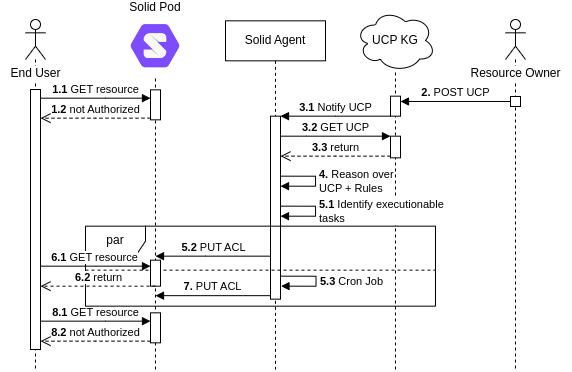

The diagram above was exported from draw.io. Its source (the exported page's mxGraphModel, read from the mxfile embedded in the PNG):
<mxGraphModel dx="1297" dy="803" grid="1" gridSize="10" guides="1" tooltips="1" connect="1" arrows="1" fold="1" page="1" pageScale="1" pageWidth="827" pageHeight="1169" math="0" shadow="0">
  <root>
    <mxCell id="0" />
    <mxCell id="1" parent="0" />
    <mxCell id="2" value="" style="group" vertex="1" connectable="0" parent="1">
      <mxGeometry x="1200" y="560" width="80" height="360" as="geometry" />
    </mxCell>
    <mxCell id="3" value="UCP KG" style="ellipse;shape=cloud;whiteSpace=wrap;html=1;" vertex="1" parent="2">
      <mxGeometry width="80" height="61.93161290322581" as="geometry" />
    </mxCell>
    <mxCell id="4" value="" style="endArrow=none;dashed=1;html=1;rounded=0;" edge="1" parent="2" target="3">
      <mxGeometry width="50" height="50" relative="1" as="geometry">
        <mxPoint x="40" y="360" as="sourcePoint" />
        <mxPoint x="40" y="162.58064516129033" as="targetPoint" />
      </mxGeometry>
    </mxCell>
    <mxCell id="5" value="Solid Agent" style="shape=umlLifeline;perimeter=lifelinePerimeter;whiteSpace=wrap;html=1;container=1;dropTarget=0;collapsible=0;recursiveResize=0;outlineConnect=0;portConstraint=eastwest;newEdgeStyle={&quot;edgeStyle&quot;:&quot;elbowEdgeStyle&quot;,&quot;elbow&quot;:&quot;vertical&quot;,&quot;curved&quot;:0,&quot;rounded&quot;:0};" vertex="1" parent="1">
      <mxGeometry x="1070" y="571.33" width="100" height="348.67" as="geometry" />
    </mxCell>
    <mxCell id="6" value="" style="group" vertex="1" connectable="0" parent="1">
      <mxGeometry x="845" y="570" width="70" height="350" as="geometry" />
    </mxCell>
    <mxCell id="7" value="" style="shape=umlLifeline;perimeter=lifelinePerimeter;whiteSpace=wrap;html=1;container=1;dropTarget=0;collapsible=0;recursiveResize=0;outlineConnect=0;portConstraint=eastwest;newEdgeStyle={&quot;edgeStyle&quot;:&quot;elbowEdgeStyle&quot;,&quot;elbow&quot;:&quot;vertical&quot;,&quot;curved&quot;:0,&quot;rounded&quot;:0};participant=umlActor;" vertex="1" parent="6">
      <mxGeometry x="25" width="20" height="350" as="geometry" />
    </mxCell>
    <mxCell id="8" value="End User" style="text;html=1;align=center;verticalAlign=middle;resizable=0;points=[];autosize=1;strokeColor=none;fillColor=none;labelBackgroundColor=default;" vertex="1" parent="6">
      <mxGeometry y="38.5" width="70" height="30" as="geometry" />
    </mxCell>
    <mxCell id="9" value="" style="endArrow=none;dashed=1;html=1;rounded=0;" edge="1" target="10" parent="1">
      <mxGeometry width="50" height="50" relative="1" as="geometry">
        <mxPoint x="1000" y="920" as="sourcePoint" />
        <mxPoint x="1331.5" y="631.33" as="targetPoint" />
      </mxGeometry>
    </mxCell>
    <mxCell id="10" value="Solid Pod" style="shape=image;verticalLabelPosition=top;labelBackgroundColor=default;verticalAlign=bottom;aspect=fixed;imageAspect=0;image=data:image/png,(base64 omitted: 7068 chars);labelPosition=center;align=center;" vertex="1" parent="1">
      <mxGeometry x="970.0033333333333" y="566.6699999999998" width="60" height="60" as="geometry" />
    </mxCell>
    <mxCell id="11" value="" style="group" vertex="1" connectable="0" parent="1">
      <mxGeometry x="1325" y="570" width="90" height="350" as="geometry" />
    </mxCell>
    <mxCell id="12" value="" style="shape=umlLifeline;perimeter=lifelinePerimeter;whiteSpace=wrap;html=1;container=1;dropTarget=0;collapsible=0;recursiveResize=0;outlineConnect=0;portConstraint=eastwest;newEdgeStyle={&quot;edgeStyle&quot;:&quot;elbowEdgeStyle&quot;,&quot;elbow&quot;:&quot;vertical&quot;,&quot;curved&quot;:0,&quot;rounded&quot;:0};participant=umlActor;" vertex="1" parent="11">
      <mxGeometry x="25" width="20" height="350" as="geometry" />
    </mxCell>
    <mxCell id="13" value="Resource Owner" style="text;html=1;align=center;verticalAlign=middle;resizable=0;points=[];autosize=1;strokeColor=none;fillColor=none;labelBackgroundColor=default;" vertex="1" parent="11">
      <mxGeometry x="-20" y="38.5" width="110" height="30" as="geometry" />
    </mxCell>
    <mxCell id="14" value="" style="html=1;points=[];perimeter=orthogonalPerimeter;outlineConnect=0;targetShapes=umlLifeline;portConstraint=eastwest;newEdgeStyle={&quot;edgeStyle&quot;:&quot;elbowEdgeStyle&quot;,&quot;elbow&quot;:&quot;vertical&quot;,&quot;curved&quot;:0,&quot;rounded&quot;:0};" vertex="1" parent="1">
      <mxGeometry x="995" y="640.3399999999999" width="10" height="30" as="geometry" />
    </mxCell>
    <mxCell id="15" value="&lt;b&gt;1.1&lt;/b&gt; GET resource" style="html=1;verticalAlign=bottom;endArrow=block;edgeStyle=elbowEdgeStyle;elbow=vertical;curved=0;rounded=0;" edge="1" target="14" parent="1">
      <mxGeometry relative="1" as="geometry">
        <mxPoint x="885" y="648.67" as="sourcePoint" />
        <Array as="points">
          <mxPoint x="950" y="648.67" />
        </Array>
      </mxGeometry>
    </mxCell>
    <mxCell id="16" value="&lt;b&gt;1.2&lt;/b&gt; not Authorized" style="html=1;verticalAlign=bottom;endArrow=open;dashed=1;endSize=8;edgeStyle=elbowEdgeStyle;elbow=vertical;curved=0;rounded=0;labelBackgroundColor=none;" edge="1" source="14" parent="1">
      <mxGeometry relative="1" as="geometry">
        <mxPoint x="885" y="668.67" as="targetPoint" />
        <Array as="points">
          <mxPoint x="940" y="668.67" />
        </Array>
        <mxPoint as="offset" />
      </mxGeometry>
    </mxCell>
    <mxCell id="17" value="" style="html=1;points=[];perimeter=orthogonalPerimeter;outlineConnect=0;targetShapes=umlLifeline;portConstraint=eastwest;newEdgeStyle={&quot;edgeStyle&quot;:&quot;elbowEdgeStyle&quot;,&quot;elbow&quot;:&quot;vertical&quot;,&quot;curved&quot;:0,&quot;rounded&quot;:0};" vertex="1" parent="1">
      <mxGeometry x="875" y="640" width="10" height="260" as="geometry" />
    </mxCell>
    <mxCell id="18" value="" style="html=1;points=[];perimeter=orthogonalPerimeter;outlineConnect=0;targetShapes=umlLifeline;portConstraint=eastwest;newEdgeStyle={&quot;edgeStyle&quot;:&quot;elbowEdgeStyle&quot;,&quot;elbow&quot;:&quot;vertical&quot;,&quot;curved&quot;:0,&quot;rounded&quot;:0};" vertex="1" parent="1">
      <mxGeometry x="1235" y="646.66" width="10" height="20" as="geometry" />
    </mxCell>
    <mxCell id="19" value="" style="html=1;points=[];perimeter=orthogonalPerimeter;outlineConnect=0;targetShapes=umlLifeline;portConstraint=eastwest;newEdgeStyle={&quot;edgeStyle&quot;:&quot;elbowEdgeStyle&quot;,&quot;elbow&quot;:&quot;vertical&quot;,&quot;curved&quot;:0,&quot;rounded&quot;:0};" vertex="1" parent="1">
      <mxGeometry x="1235" y="686.68" width="10" height="21.65" as="geometry" />
    </mxCell>
    <mxCell id="20" value="&lt;b&gt;3.2&lt;/b&gt; GET UCP" style="html=1;verticalAlign=bottom;endArrow=block;edgeStyle=elbowEdgeStyle;elbow=vertical;curved=0;rounded=0;" edge="1" source="21" parent="1">
      <mxGeometry relative="1" as="geometry">
        <mxPoint x="1126" y="686.68" as="sourcePoint" />
        <Array as="points">
          <mxPoint x="1151" y="686.68" />
        </Array>
        <mxPoint x="1235" y="686.68" as="targetPoint" />
      </mxGeometry>
    </mxCell>
    <mxCell id="21" value="" style="html=1;points=[];perimeter=orthogonalPerimeter;outlineConnect=0;targetShapes=umlLifeline;portConstraint=eastwest;newEdgeStyle={&quot;edgeStyle&quot;:&quot;elbowEdgeStyle&quot;,&quot;elbow&quot;:&quot;vertical&quot;,&quot;curved&quot;:0,&quot;rounded&quot;:0};" vertex="1" parent="1">
      <mxGeometry x="1115" y="666.6599999999999" width="10" height="183" as="geometry" />
    </mxCell>
    <mxCell id="22" value="&lt;b&gt;3.1&amp;nbsp;&lt;/b&gt;Notify UCP" style="html=1;verticalAlign=bottom;endArrow=block;edgeStyle=elbowEdgeStyle;elbow=vertical;curved=0;rounded=0;" edge="1" source="18" target="21" parent="1">
      <mxGeometry width="80" relative="1" as="geometry">
        <mxPoint x="1230" y="656.6599999999999" as="sourcePoint" />
        <mxPoint x="1150" y="656.6599999999999" as="targetPoint" />
        <Array as="points">
          <mxPoint x="1180" y="666.6599999999999" />
        </Array>
      </mxGeometry>
    </mxCell>
    <mxCell id="23" value="&lt;b&gt;3.3&lt;/b&gt; return" style="html=1;verticalAlign=bottom;endArrow=open;dashed=1;endSize=8;edgeStyle=elbowEdgeStyle;elbow=vertical;curved=0;rounded=0;" edge="1" source="19" target="21" parent="1">
      <mxGeometry relative="1" as="geometry">
        <mxPoint x="1165" y="761.6799999999998" as="targetPoint" />
        <Array as="points">
          <mxPoint x="1180" y="706.6599999999999" />
        </Array>
      </mxGeometry>
    </mxCell>
    <mxCell id="24" value="&lt;b&gt;4.&amp;nbsp;&lt;/b&gt;Reason over &lt;br&gt;UCP + Rules" style="html=1;align=left;spacingLeft=2;endArrow=block;rounded=0;edgeStyle=orthogonalEdgeStyle;curved=0;rounded=0;" edge="1" parent="1">
      <mxGeometry relative="1" as="geometry">
        <mxPoint x="1125" y="726.6599999999999" as="sourcePoint" />
        <Array as="points">
          <mxPoint x="1160" y="726.6599999999999" />
          <mxPoint x="1160" y="736.6599999999999" />
        </Array>
        <mxPoint x="1125" y="736.6599999999999" as="targetPoint" />
      </mxGeometry>
    </mxCell>
    <mxCell id="25" value="&lt;b&gt;5.1&amp;nbsp;&lt;/b&gt;Identify executionable &lt;br&gt;tasks" style="html=1;align=left;spacingLeft=2;endArrow=block;rounded=0;edgeStyle=orthogonalEdgeStyle;curved=0;rounded=0;" edge="1" parent="1">
      <mxGeometry relative="1" as="geometry">
        <mxPoint x="1125" y="756.6599999999999" as="sourcePoint" />
        <Array as="points">
          <mxPoint x="1160" y="756.6599999999999" />
          <mxPoint x="1160" y="766.6599999999999" />
        </Array>
        <mxPoint x="1125" y="766.6599999999999" as="targetPoint" />
      </mxGeometry>
    </mxCell>
    <mxCell id="26" value="" style="line;strokeWidth=1;fillColor=none;align=left;verticalAlign=middle;spacingTop=-1;spacingLeft=3;spacingRight=3;rotatable=0;labelPosition=right;points=[];portConstraint=eastwest;strokeColor=inherit;dashed=1;" vertex="1" parent="1">
      <mxGeometry x="930" y="816.6599999999999" width="350" height="8" as="geometry" />
    </mxCell>
    <mxCell id="27" value="par" style="shape=umlFrame;whiteSpace=wrap;html=1;pointerEvents=0;gradientColor=none;" vertex="1" parent="1">
      <mxGeometry x="930" y="776.6599999999999" width="350" height="80" as="geometry" />
    </mxCell>
    <mxCell id="28" value="&lt;b&gt;5.3&amp;nbsp;&lt;/b&gt;Cron Job" style="html=1;align=left;spacingLeft=2;endArrow=block;rounded=0;edgeStyle=orthogonalEdgeStyle;curved=0;rounded=0;" edge="1" parent="1">
      <mxGeometry relative="1" as="geometry">
        <mxPoint x="1125.5" y="826.6599999999999" as="sourcePoint" />
        <Array as="points">
          <mxPoint x="1160.5" y="826.6599999999999" />
          <mxPoint x="1160.5" y="836.6599999999999" />
        </Array>
        <mxPoint x="1125.5" y="836.6599999999999" as="targetPoint" />
      </mxGeometry>
    </mxCell>
    <mxCell id="29" value="&lt;b&gt;5.2&amp;nbsp;&lt;/b&gt;PUT ACL" style="html=1;verticalAlign=bottom;endArrow=block;edgeStyle=elbowEdgeStyle;elbow=vertical;curved=0;rounded=0;" edge="1" source="21" parent="1">
      <mxGeometry width="80" relative="1" as="geometry">
        <mxPoint x="1210" y="806.6599999999999" as="sourcePoint" />
        <mxPoint x="1000" y="806.66" as="targetPoint" />
        <Array as="points">
          <mxPoint x="1050" y="806.66" />
        </Array>
      </mxGeometry>
    </mxCell>
    <mxCell id="30" value="&lt;b&gt;7.&amp;nbsp;&lt;/b&gt;PUT ACL" style="html=1;verticalAlign=bottom;endArrow=block;edgeStyle=elbowEdgeStyle;elbow=vertical;curved=0;rounded=0;" edge="1" source="21" parent="1">
      <mxGeometry x="-0.0013" width="80" relative="1" as="geometry">
        <mxPoint x="1125" y="846.1599999999999" as="sourcePoint" />
        <mxPoint x="1000" y="846.66" as="targetPoint" />
        <Array as="points">
          <mxPoint x="1265" y="846.1599999999999" />
        </Array>
        <mxPoint as="offset" />
      </mxGeometry>
    </mxCell>
    <mxCell id="31" value="" style="html=1;points=[];perimeter=orthogonalPerimeter;outlineConnect=0;targetShapes=umlLifeline;portConstraint=eastwest;newEdgeStyle={&quot;edgeStyle&quot;:&quot;elbowEdgeStyle&quot;,&quot;elbow&quot;:&quot;vertical&quot;,&quot;curved&quot;:0,&quot;rounded&quot;:0};" vertex="1" parent="1">
      <mxGeometry x="1355" y="647" width="10" height="10" as="geometry" />
    </mxCell>
    <mxCell id="32" value="&lt;b&gt;2.&lt;/b&gt; POST UCP" style="html=1;verticalAlign=bottom;endArrow=block;edgeStyle=elbowEdgeStyle;elbow=vertical;curved=0;rounded=0;" edge="1" source="31" parent="1">
      <mxGeometry width="80" relative="1" as="geometry">
        <mxPoint x="1474" y="651.9899999999998" as="sourcePoint" />
        <mxPoint x="1245" y="651.6599999999999" as="targetPoint" />
        <Array as="points">
          <mxPoint x="1300" y="651.9899999999998" />
        </Array>
      </mxGeometry>
    </mxCell>
    <mxCell id="33" value="" style="html=1;points=[];perimeter=orthogonalPerimeter;outlineConnect=0;targetShapes=umlLifeline;portConstraint=eastwest;newEdgeStyle={&quot;edgeStyle&quot;:&quot;elbowEdgeStyle&quot;,&quot;elbow&quot;:&quot;vertical&quot;,&quot;curved&quot;:0,&quot;rounded&quot;:0};" vertex="1" parent="1">
      <mxGeometry x="995" y="810.66" width="10" height="26" as="geometry" />
    </mxCell>
    <mxCell id="34" value="&lt;b&gt;6.1&amp;nbsp;&lt;/b&gt;GET resource" style="html=1;verticalAlign=bottom;endArrow=block;edgeStyle=elbowEdgeStyle;elbow=vertical;curved=0;rounded=0;" edge="1" target="33" parent="1">
      <mxGeometry relative="1" as="geometry">
        <mxPoint x="885" y="818.99" as="sourcePoint" />
        <Array as="points">
          <mxPoint x="950" y="816.66" />
        </Array>
      </mxGeometry>
    </mxCell>
    <mxCell id="35" value="&lt;b&gt;6.2&amp;nbsp;&lt;/b&gt;return" style="html=1;verticalAlign=bottom;endArrow=open;dashed=1;endSize=8;edgeStyle=elbowEdgeStyle;elbow=vertical;curved=0;rounded=0;" edge="1" source="33" parent="1">
      <mxGeometry relative="1" as="geometry">
        <mxPoint x="885" y="836.66" as="targetPoint" />
        <Array as="points">
          <mxPoint x="980" y="836.66" />
          <mxPoint x="940" y="838.99" />
        </Array>
      </mxGeometry>
    </mxCell>
    <mxCell id="36" value="" style="html=1;points=[];perimeter=orthogonalPerimeter;outlineConnect=0;targetShapes=umlLifeline;portConstraint=eastwest;newEdgeStyle={&quot;edgeStyle&quot;:&quot;elbowEdgeStyle&quot;,&quot;elbow&quot;:&quot;vertical&quot;,&quot;curved&quot;:0,&quot;rounded&quot;:0};" vertex="1" parent="1">
      <mxGeometry x="995" y="863.3299999999999" width="10" height="30" as="geometry" />
    </mxCell>
    <mxCell id="37" value="&lt;b&gt;8.1&amp;nbsp;&lt;/b&gt;GET resource" style="html=1;verticalAlign=bottom;endArrow=block;edgeStyle=elbowEdgeStyle;elbow=vertical;curved=0;rounded=0;labelBackgroundColor=none;" edge="1" target="36" parent="1">
      <mxGeometry relative="1" as="geometry">
        <mxPoint x="885" y="871.66" as="sourcePoint" />
        <Array as="points">
          <mxPoint x="950" y="871.66" />
        </Array>
      </mxGeometry>
    </mxCell>
    <mxCell id="38" value="&lt;b&gt;8.2&amp;nbsp;&lt;/b&gt;not Authorized" style="html=1;verticalAlign=bottom;endArrow=open;dashed=1;endSize=8;edgeStyle=elbowEdgeStyle;elbow=vertical;curved=0;rounded=0;labelBackgroundColor=none;" edge="1" source="36" parent="1">
      <mxGeometry relative="1" as="geometry">
        <mxPoint x="885" y="891.66" as="targetPoint" />
        <Array as="points">
          <mxPoint x="940" y="891.66" />
        </Array>
      </mxGeometry>
    </mxCell>
  </root>
</mxGraphModel>